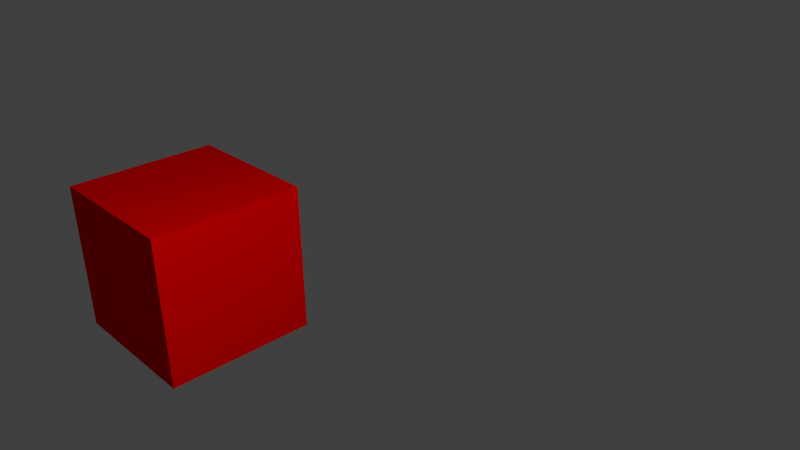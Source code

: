 # Source: test_scene.blend  (saved by Blender 2.69.0; exported with 4.5.12 LTS)
import bpy
from mathutils import Matrix  # noqa: F401  (used for matrix-valued properties, if any)

bpy.ops.wm.read_factory_settings(use_empty=True)
scene = bpy.context.scene
scene.name = 'Scene'

# ---- collections
col_collection_1 = bpy.data.collections.new('Collection 1'); scene.collection.children.link(col_collection_1)

# ---- materials (node trees are filled in below, after node groups)
mat_material = bpy.data.materials.new('Material')
mat_material.alpha_threshold = 0.0
mat_material.roughness = 0.5
mat_material.line_color = (0.0, 0.0, 0.0, 1.0)

# ---- material node trees
mat_material.use_nodes = True; mat_material.node_tree.nodes.clear()
_N = mat_material.node_tree.nodes; _L = mat_material.node_tree.links
n0 = _N.new('ShaderNodeOutputMaterial'); n0.name = 'Material Output'; n0.location = (300, 300)
n0.width = 120
n1 = _N.new('ShaderNodeBsdfDiffuse'); n1.name = 'Diffuse BSDF'; n1.location = (10, 300)
n1.inputs[0].default_value = (1.0, 0.0, 0.0, 1.0)
_L.new(n1.outputs[0], n0.inputs[0])
n0.is_active_output = True

# ---- world
world_world = bpy.data.worlds.new('World'); scene.world = world_world
world_world.color = (0.05088, 0.05088, 0.05088)
world_world.use_sun_shadow = False
world_world.sun_shadow_jitter_overblur = 0.0
world_world.cycles.sampling_method = 'MANUAL'
world_world.cycles.sample_map_resolution = 256

# ---- cameras
cam_camera = bpy.data.cameras.new('Camera')
cam_camera.clip_end = 100.0
cam_camera.lens = 35.0
cam_camera.sensor_width = 32.0
cam_camera.sensor_height = 18.0
cam_camera.ortho_scale = 7.314
cam_camera.dof.focus_distance = 0.0

# ---- lights
light_lamp = bpy.data.lights.new('Lamp', 'POINT')
light_lamp.transmission_factor = 0.0
light_lamp.cutoff_distance = 30.0
light_lamp.energy = 1000.0
light_lamp.shadow_buffer_clip_start = 1.001
light_lamp.shadow_soft_size = 0.1
light_lamp.shadow_maximum_resolution = 0.006
light_lamp.use_absolute_resolution = True
light_lamp.cycles.use_multiple_importance_sampling = False

# ---- meshes
me_cube = bpy.data.meshes.new('Cube')
me_cube.from_pydata([(-1.0, -1.0, -1.0), (-1.0, 1.0, -1.0), (1.0, 1.0, -1.0), (1.0, -1.0, -1.0), (-1.0, -1.0, 1.0), (-1.0, 1.0, 1.0), (1.0, 1.0, 1.0), (1.0, -1.0, 1.0)], [], [(4, 5, 1, 0), (5, 6, 2, 1), (6, 7, 3, 2), (7, 4, 0, 3), (0, 1, 2, 3), (7, 6, 5, 4)])
me_cube.materials.append(mat_material)
me_cube.use_remesh_preserve_volume = False
me_cube.use_remesh_preserve_attributes = False
me_cube.use_mirror_vertex_groups = False
me_cube.update()

# ---- objects
ob_cube = bpy.data.objects.new('Cube', me_cube)
ob_lamp = bpy.data.objects.new('Lamp', light_lamp)
ob_camera = bpy.data.objects.new('Camera', cam_camera)

# ---- transforms, parenting, visibility, modifiers, constraints
ob_cube.location = (-1.549, -1.728, 0.0)
ob_cube.lineart.crease_threshold = 0.0
ob_lamp.location = (5.501, -2.723, 5.904)
ob_lamp.rotation_euler = (0.6503, 0.05522, 1.866)
ob_lamp.lock_rotations_4d = False
ob_lamp.empty_display_type = 'ARROWS'
ob_lamp.color = (0.0, 0.0, 0.0, 0.0)
ob_lamp.lineart.crease_threshold = 0.0
ob_camera.location = (7.481, -6.508, 5.344)
ob_camera.rotation_euler = (1.109, 0.01082, 0.8149)
ob_camera.lock_rotations_4d = False
ob_camera.empty_display_type = 'ARROWS'
ob_camera.color = (0.0, 0.0, 0.0, 0.0)
ob_camera.display_type = 'WIRE'
ob_camera.lineart.crease_threshold = 0.0

# ---- collection membership
col_collection_1.objects.link(ob_cube)
col_collection_1.objects.link(ob_lamp)
col_collection_1.objects.link(ob_camera)

# ---- scene / render settings (as saved in the file)
scene.camera = ob_camera
scene.frame_start = 1; scene.frame_end = 4; scene.frame_set(1)
scene.render.engine = 'CYCLES'
scene.render.image_settings.color_mode = 'RGB'
scene.render.image_settings.compression = 90
scene.render.resolution_x = 960
scene.render.resolution_y = 540
scene.render.resolution_percentage = 50
scene.render.fps = 4
scene.render.dither_intensity = 0.0
scene.render.bake_margin = 2
scene.cycles.use_denoising = False
scene.cycles.samples = 10
scene.cycles.sampling_pattern = 'TABULATED_SOBOL'
scene.cycles.light_sampling_threshold = 0.0
scene.cycles.use_adaptive_sampling = False
scene.cycles.use_light_tree = False
scene.cycles.blur_glossy = 0.0
scene.cycles.volume_bounces = 1
scene.cycles.pixel_filter_type = 'GAUSSIAN'
scene.cycles.sample_clamp_indirect = 0.0
scene.view_settings.view_transform = 'Standard'
bpy.context.view_layer.update()
